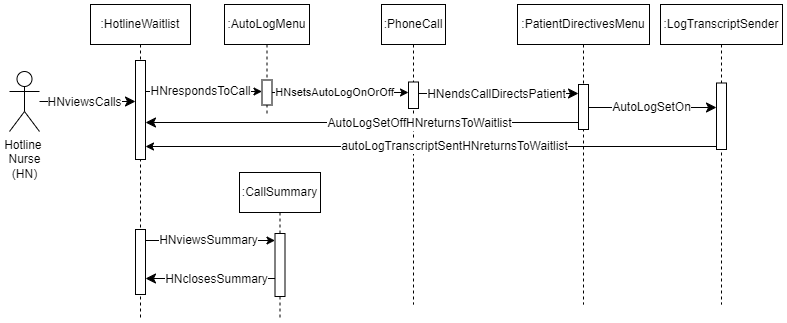

The diagram above was exported from draw.io. Its source (the exported page's mxGraphModel, read from the mxfile embedded in the PNG):
<mxGraphModel dx="918" dy="362" grid="0" gridSize="10" guides="1" tooltips="1" connect="1" arrows="1" fold="1" page="1" pageScale="1" pageWidth="850" pageHeight="1100" background="#ffffff" math="0" shadow="0">
  <root>
    <mxCell id="0" />
    <mxCell id="1" parent="0" />
    <mxCell id="RHNPkDgYrurRSabkHHdY-1" value=":CallSummary" style="shape=umlLifeline;perimeter=lifelinePerimeter;whiteSpace=wrap;html=1;container=0;dropTarget=0;collapsible=0;recursiveResize=0;outlineConnect=0;portConstraint=eastwest;newEdgeStyle={&quot;edgeStyle&quot;:&quot;elbowEdgeStyle&quot;,&quot;elbow&quot;:&quot;vertical&quot;,&quot;curved&quot;:0,&quot;rounded&quot;:0};" parent="1" vertex="1">
      <mxGeometry x="271" y="199" width="81" height="146" as="geometry" />
    </mxCell>
    <mxCell id="RHNPkDgYrurRSabkHHdY-2" value="" style="html=1;points=[];perimeter=orthogonalPerimeter;outlineConnect=0;targetShapes=umlLifeline;portConstraint=eastwest;newEdgeStyle={&quot;edgeStyle&quot;:&quot;elbowEdgeStyle&quot;,&quot;elbow&quot;:&quot;vertical&quot;,&quot;curved&quot;:0,&quot;rounded&quot;:0};" parent="RHNPkDgYrurRSabkHHdY-1" vertex="1">
      <mxGeometry x="35.5" y="61" width="10" height="63" as="geometry" />
    </mxCell>
    <mxCell id="aM9ryv3xv72pqoxQDRHE-1" value=":HotlineWaitlist" style="shape=umlLifeline;perimeter=lifelinePerimeter;whiteSpace=wrap;html=1;container=0;dropTarget=0;collapsible=0;recursiveResize=0;outlineConnect=0;portConstraint=eastwest;newEdgeStyle={&quot;edgeStyle&quot;:&quot;elbowEdgeStyle&quot;,&quot;elbow&quot;:&quot;vertical&quot;,&quot;curved&quot;:0,&quot;rounded&quot;:0};" parent="1" vertex="1">
      <mxGeometry x="122" y="31" width="100" height="313" as="geometry" />
    </mxCell>
    <mxCell id="B3jKRYl3WPsjteVbiV_H-1" value="" style="html=1;points=[];perimeter=orthogonalPerimeter;outlineConnect=0;targetShapes=umlLifeline;portConstraint=eastwest;newEdgeStyle={&quot;edgeStyle&quot;:&quot;elbowEdgeStyle&quot;,&quot;elbow&quot;:&quot;vertical&quot;,&quot;curved&quot;:0,&quot;rounded&quot;:0};" parent="aM9ryv3xv72pqoxQDRHE-1" vertex="1">
      <mxGeometry x="45" y="56" width="10" height="99" as="geometry" />
    </mxCell>
    <mxCell id="B3jKRYl3WPsjteVbiV_H-2" value="" style="html=1;points=[];perimeter=orthogonalPerimeter;outlineConnect=0;targetShapes=umlLifeline;portConstraint=eastwest;newEdgeStyle={&quot;edgeStyle&quot;:&quot;elbowEdgeStyle&quot;,&quot;elbow&quot;:&quot;vertical&quot;,&quot;curved&quot;:0,&quot;rounded&quot;:0};" parent="aM9ryv3xv72pqoxQDRHE-1" vertex="1">
      <mxGeometry x="45" y="225" width="10" height="65" as="geometry" />
    </mxCell>
    <mxCell id="RHNPkDgYrurRSabkHHdY-15" style="edgeStyle=elbowEdgeStyle;curved=0;rounded=0;orthogonalLoop=1;jettySize=auto;html=1;elbow=horizontal;fontSize=12;startSize=8;endSize=8;" parent="aM9ryv3xv72pqoxQDRHE-1" source="B3jKRYl3WPsjteVbiV_H-2" target="aM9ryv3xv72pqoxQDRHE-1" edge="1">
      <mxGeometry relative="1" as="geometry">
        <Array as="points" />
        <mxPoint x="55" y="226" as="targetPoint" />
      </mxGeometry>
    </mxCell>
    <mxCell id="aM9ryv3xv72pqoxQDRHE-5" value=":AutoLogMenu" style="shape=umlLifeline;perimeter=lifelinePerimeter;whiteSpace=wrap;html=1;container=0;dropTarget=0;collapsible=0;recursiveResize=0;outlineConnect=0;portConstraint=eastwest;newEdgeStyle={&quot;edgeStyle&quot;:&quot;elbowEdgeStyle&quot;,&quot;elbow&quot;:&quot;vertical&quot;,&quot;curved&quot;:0,&quot;rounded&quot;:0};" parent="1" vertex="1">
      <mxGeometry x="256" y="31" width="85" height="110" as="geometry" />
    </mxCell>
    <mxCell id="aM9ryv3xv72pqoxQDRHE-6" value="" style="html=1;points=[];perimeter=orthogonalPerimeter;outlineConnect=0;targetShapes=umlLifeline;portConstraint=eastwest;newEdgeStyle={&quot;edgeStyle&quot;:&quot;elbowEdgeStyle&quot;,&quot;elbow&quot;:&quot;vertical&quot;,&quot;curved&quot;:0,&quot;rounded&quot;:0};" parent="aM9ryv3xv72pqoxQDRHE-5" vertex="1">
      <mxGeometry x="37.5" y="75.5" width="10" height="25" as="geometry" />
    </mxCell>
    <mxCell id="aM9ryv3xv72pqoxQDRHE-7" value="" style="html=1;verticalAlign=bottom;endArrow=classic;edgeStyle=elbowEdgeStyle;elbow=vertical;curved=0;rounded=0;endFill=1;" parent="1" source="B3jKRYl3WPsjteVbiV_H-1" target="aM9ryv3xv72pqoxQDRHE-6" edge="1">
      <mxGeometry x="0.0424" y="-8" relative="1" as="geometry">
        <mxPoint x="177" y="118" as="sourcePoint" />
        <Array as="points">
          <mxPoint x="191" y="118" />
        </Array>
        <mxPoint as="offset" />
      </mxGeometry>
    </mxCell>
    <mxCell id="WZTHW-AITrHUi5XP3dlL-2" value="HNrespondsToCall" style="edgeLabel;html=1;align=center;verticalAlign=middle;resizable=0;points=[];fontSize=12;" parent="aM9ryv3xv72pqoxQDRHE-7" vertex="1" connectable="0">
      <mxGeometry x="0.0236" y="-1" relative="1" as="geometry">
        <mxPoint x="-6" y="-2" as="offset" />
      </mxGeometry>
    </mxCell>
    <mxCell id="i3M_OFwmckyPAahh1EgH-1" value="" style="edgeStyle=none;curved=1;rounded=0;orthogonalLoop=1;jettySize=auto;html=1;fontSize=12;startSize=8;endSize=8;" parent="1" source="Z-BcCN-S7nezpBg1_b4o-1" target="B3jKRYl3WPsjteVbiV_H-1" edge="1">
      <mxGeometry x="0.7708" y="29" relative="1" as="geometry">
        <mxPoint as="offset" />
        <mxPoint x="167" y="128" as="targetPoint" />
      </mxGeometry>
    </mxCell>
    <mxCell id="WZTHW-AITrHUi5XP3dlL-1" value="HNviewsCalls" style="edgeLabel;html=1;align=center;verticalAlign=middle;resizable=0;points=[];fontSize=12;" parent="i3M_OFwmckyPAahh1EgH-1" vertex="1" connectable="0">
      <mxGeometry x="0.3303" relative="1" as="geometry">
        <mxPoint x="-20" as="offset" />
      </mxGeometry>
    </mxCell>
    <mxCell id="Z-BcCN-S7nezpBg1_b4o-1" value="Hotline&amp;nbsp;&lt;div&gt;Nurse&lt;/div&gt;&lt;div&gt;(HN)&lt;/div&gt;" style="shape=umlActor;verticalLabelPosition=bottom;verticalAlign=top;html=1;outlineConnect=0;" parent="1" vertex="1">
      <mxGeometry x="41" y="98" width="30" height="60" as="geometry" />
    </mxCell>
    <mxCell id="RHNPkDgYrurRSabkHHdY-17" value=":PhoneCall" style="shape=umlLifeline;perimeter=lifelinePerimeter;whiteSpace=wrap;html=1;container=0;dropTarget=0;collapsible=0;recursiveResize=0;outlineConnect=0;portConstraint=eastwest;newEdgeStyle={&quot;edgeStyle&quot;:&quot;elbowEdgeStyle&quot;,&quot;elbow&quot;:&quot;vertical&quot;,&quot;curved&quot;:0,&quot;rounded&quot;:0};" parent="1" vertex="1">
      <mxGeometry x="413" y="31" width="64" height="300" as="geometry" />
    </mxCell>
    <mxCell id="RHNPkDgYrurRSabkHHdY-18" value="" style="html=1;points=[];perimeter=orthogonalPerimeter;outlineConnect=0;targetShapes=umlLifeline;portConstraint=eastwest;newEdgeStyle={&quot;edgeStyle&quot;:&quot;elbowEdgeStyle&quot;,&quot;elbow&quot;:&quot;vertical&quot;,&quot;curved&quot;:0,&quot;rounded&quot;:0};" parent="RHNPkDgYrurRSabkHHdY-17" vertex="1">
      <mxGeometry x="27" y="77.5" width="10" height="26.5" as="geometry" />
    </mxCell>
    <mxCell id="7lkKRf7icMrVWCr0AJnn-1" value="" style="edgeStyle=elbowEdgeStyle;rounded=0;orthogonalLoop=1;jettySize=auto;html=1;elbow=horizontal;curved=0;" parent="1" source="aM9ryv3xv72pqoxQDRHE-6" target="RHNPkDgYrurRSabkHHdY-18" edge="1">
      <mxGeometry relative="1" as="geometry">
        <Array as="points">
          <mxPoint x="413" y="119" />
        </Array>
      </mxGeometry>
    </mxCell>
    <mxCell id="t098YgyUy23xCTBI9pAR-4" value="HNsetsAutoLogOnOrOff" style="edgeLabel;html=1;align=center;verticalAlign=middle;resizable=0;points=[];" parent="7lkKRf7icMrVWCr0AJnn-1" vertex="1" connectable="0">
      <mxGeometry x="-0.0298" y="3" relative="1" as="geometry">
        <mxPoint x="-4" y="2" as="offset" />
      </mxGeometry>
    </mxCell>
    <mxCell id="t098YgyUy23xCTBI9pAR-2" value=":PatientDirectivesMenu" style="shape=umlLifeline;perimeter=lifelinePerimeter;whiteSpace=wrap;html=1;container=0;dropTarget=0;collapsible=0;recursiveResize=0;outlineConnect=0;portConstraint=eastwest;newEdgeStyle={&quot;edgeStyle&quot;:&quot;elbowEdgeStyle&quot;,&quot;elbow&quot;:&quot;vertical&quot;,&quot;curved&quot;:0,&quot;rounded&quot;:0};" parent="1" vertex="1">
      <mxGeometry x="549" y="31" width="132" height="300" as="geometry" />
    </mxCell>
    <mxCell id="t098YgyUy23xCTBI9pAR-3" value="" style="html=1;points=[];perimeter=orthogonalPerimeter;outlineConnect=0;targetShapes=umlLifeline;portConstraint=eastwest;newEdgeStyle={&quot;edgeStyle&quot;:&quot;elbowEdgeStyle&quot;,&quot;elbow&quot;:&quot;vertical&quot;,&quot;curved&quot;:0,&quot;rounded&quot;:0};" parent="t098YgyUy23xCTBI9pAR-2" vertex="1">
      <mxGeometry x="61" y="80" width="10" height="45" as="geometry" />
    </mxCell>
    <mxCell id="UKhoprgoljXiepMuKFjU-1" style="edgeStyle=elbowEdgeStyle;curved=0;rounded=0;orthogonalLoop=1;jettySize=auto;html=1;elbow=vertical;fontSize=12;startSize=8;endSize=8;" parent="1" source="RHNPkDgYrurRSabkHHdY-18" target="t098YgyUy23xCTBI9pAR-3" edge="1">
      <mxGeometry relative="1" as="geometry">
        <Array as="points">
          <mxPoint x="538" y="120" />
        </Array>
      </mxGeometry>
    </mxCell>
    <mxCell id="UKhoprgoljXiepMuKFjU-2" value="HNendsCallDirectsPatient" style="edgeLabel;html=1;align=center;verticalAlign=middle;resizable=0;points=[];fontSize=12;" parent="UKhoprgoljXiepMuKFjU-1" vertex="1" connectable="0">
      <mxGeometry x="-0.35" relative="1" as="geometry">
        <mxPoint x="25" as="offset" />
      </mxGeometry>
    </mxCell>
    <mxCell id="UKhoprgoljXiepMuKFjU-5" value=":LogTranscriptSender" style="shape=umlLifeline;perimeter=lifelinePerimeter;whiteSpace=wrap;html=1;container=0;dropTarget=0;collapsible=0;recursiveResize=0;outlineConnect=0;portConstraint=eastwest;newEdgeStyle={&quot;edgeStyle&quot;:&quot;elbowEdgeStyle&quot;,&quot;elbow&quot;:&quot;vertical&quot;,&quot;curved&quot;:0,&quot;rounded&quot;:0};" parent="1" vertex="1">
      <mxGeometry x="692" y="31" width="122" height="300" as="geometry" />
    </mxCell>
    <mxCell id="UKhoprgoljXiepMuKFjU-16" value="" style="html=1;points=[];perimeter=orthogonalPerimeter;outlineConnect=0;targetShapes=umlLifeline;portConstraint=eastwest;newEdgeStyle={&quot;edgeStyle&quot;:&quot;elbowEdgeStyle&quot;,&quot;elbow&quot;:&quot;vertical&quot;,&quot;curved&quot;:0,&quot;rounded&quot;:0};" parent="UKhoprgoljXiepMuKFjU-5" vertex="1">
      <mxGeometry x="56" y="78.5" width="10" height="66.5" as="geometry" />
    </mxCell>
    <mxCell id="UKhoprgoljXiepMuKFjU-21" value="" style="edgeStyle=elbowEdgeStyle;curved=0;rounded=0;orthogonalLoop=1;jettySize=auto;html=1;elbow=vertical;fontSize=12;startSize=8;endSize=8;startArrow=classic;startFill=1;endArrow=none;endFill=0;" parent="1" source="B3jKRYl3WPsjteVbiV_H-1" target="t098YgyUy23xCTBI9pAR-3" edge="1">
      <mxGeometry x="0.1041" y="-2" relative="1" as="geometry">
        <Array as="points">
          <mxPoint x="395" y="149" />
        </Array>
        <mxPoint as="offset" />
        <mxPoint x="177" y="276" as="sourcePoint" />
        <mxPoint x="610" y="152.75" as="targetPoint" />
      </mxGeometry>
    </mxCell>
    <mxCell id="WZTHW-AITrHUi5XP3dlL-6" value="AutoLogSetOffHNreturnsToWaitlist" style="edgeLabel;html=1;align=center;verticalAlign=middle;resizable=0;points=[];fontSize=12;" parent="UKhoprgoljXiepMuKFjU-21" vertex="1" connectable="0">
      <mxGeometry x="0.4605" y="-1" relative="1" as="geometry">
        <mxPoint x="-43" y="-1" as="offset" />
      </mxGeometry>
    </mxCell>
    <mxCell id="WZTHW-AITrHUi5XP3dlL-3" style="edgeStyle=elbowEdgeStyle;curved=0;rounded=0;orthogonalLoop=1;jettySize=auto;html=1;elbow=vertical;fontSize=12;startSize=8;endSize=8;" parent="1" source="t098YgyUy23xCTBI9pAR-3" target="UKhoprgoljXiepMuKFjU-16" edge="1">
      <mxGeometry relative="1" as="geometry" />
    </mxCell>
    <mxCell id="WZTHW-AITrHUi5XP3dlL-4" value="AutoLogSetOn" style="edgeLabel;html=1;align=center;verticalAlign=middle;resizable=0;points=[];fontSize=12;" parent="WZTHW-AITrHUi5XP3dlL-3" vertex="1" connectable="0">
      <mxGeometry x="0.1991" y="1" relative="1" as="geometry">
        <mxPoint x="-15" as="offset" />
      </mxGeometry>
    </mxCell>
    <mxCell id="B3jKRYl3WPsjteVbiV_H-3" value="" style="edgeStyle=elbowEdgeStyle;rounded=0;orthogonalLoop=1;jettySize=auto;html=1;elbow=vertical;curved=0;" parent="1" source="UKhoprgoljXiepMuKFjU-16" target="B3jKRYl3WPsjteVbiV_H-1" edge="1">
      <mxGeometry relative="1" as="geometry">
        <Array as="points">
          <mxPoint x="467" y="173" />
        </Array>
      </mxGeometry>
    </mxCell>
    <mxCell id="B3jKRYl3WPsjteVbiV_H-4" value="&lt;span style=&quot;font-size: 12px;&quot;&gt;autoLogTranscriptSentHNreturnsToWaitlist&lt;/span&gt;" style="edgeLabel;html=1;align=center;verticalAlign=middle;resizable=0;points=[];" parent="B3jKRYl3WPsjteVbiV_H-3" vertex="1" connectable="0">
      <mxGeometry x="-0.0787" y="-1" relative="1" as="geometry">
        <mxPoint as="offset" />
      </mxGeometry>
    </mxCell>
    <mxCell id="B3jKRYl3WPsjteVbiV_H-5" value="" style="edgeStyle=elbowEdgeStyle;curved=0;rounded=0;orthogonalLoop=1;jettySize=auto;html=1;elbow=horizontal;fontSize=12;startSize=8;endSize=8;" parent="1" source="RHNPkDgYrurRSabkHHdY-2" target="B3jKRYl3WPsjteVbiV_H-2" edge="1">
      <mxGeometry relative="1" as="geometry">
        <Array as="points">
          <mxPoint x="236" y="305" />
        </Array>
        <mxPoint x="307" y="305" as="sourcePoint" />
        <mxPoint x="171" y="305" as="targetPoint" />
      </mxGeometry>
    </mxCell>
    <mxCell id="B3jKRYl3WPsjteVbiV_H-6" value="HNclosesSummary" style="edgeLabel;html=1;align=center;verticalAlign=middle;resizable=0;points=[];fontSize=12;" parent="B3jKRYl3WPsjteVbiV_H-5" vertex="1" connectable="0">
      <mxGeometry x="-0.096" relative="1" as="geometry">
        <mxPoint as="offset" />
      </mxGeometry>
    </mxCell>
    <mxCell id="B3jKRYl3WPsjteVbiV_H-7" style="edgeStyle=elbowEdgeStyle;rounded=0;orthogonalLoop=1;jettySize=auto;html=1;elbow=vertical;curved=0;" parent="1" source="B3jKRYl3WPsjteVbiV_H-2" target="RHNPkDgYrurRSabkHHdY-2" edge="1">
      <mxGeometry relative="1" as="geometry">
        <Array as="points">
          <mxPoint x="242" y="267" />
        </Array>
      </mxGeometry>
    </mxCell>
    <mxCell id="B3jKRYl3WPsjteVbiV_H-8" value="&lt;span style=&quot;font-size: 12px;&quot;&gt;HNviewsSummary&lt;/span&gt;" style="edgeLabel;html=1;align=center;verticalAlign=middle;resizable=0;points=[];" parent="B3jKRYl3WPsjteVbiV_H-7" vertex="1" connectable="0">
      <mxGeometry x="-0.227" relative="1" as="geometry">
        <mxPoint x="12" y="-1" as="offset" />
      </mxGeometry>
    </mxCell>
  </root>
</mxGraphModel>